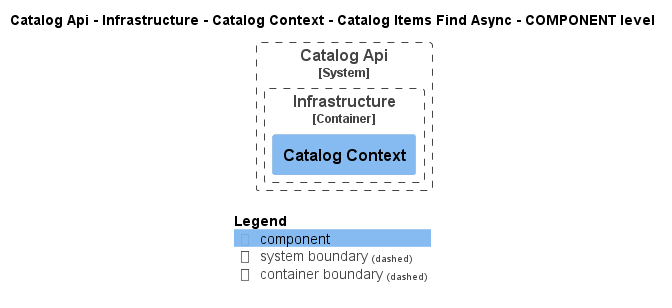

The diagram above was rendered by PlantUML. Its source (embedded in the PNG):
@startuml
!pragma layout smetana
!include ..\..\..\..\..\..\..\..\.c4s\C4_Component.puml

AddElementTag("state:new", $bgColor=green, $fontColor=#ffffff, $borderColor=green, $shadowing="False")
AddElementTag("state:changed", $bgColor=orange, $fontColor=#ffffff, $borderColor=orange, $shadowing="False")
AddElementTag("state:removed", $bgColor=red, $fontColor=#ffffff, $borderColor=red, $shadowing="False")

AddRelTag("state:new", $textColor=green, $lineColor=green)
AddRelTag("state:changed", $textColor=orange, $lineColor=orange)
AddRelTag("state:removed", $textColor=red, $lineColor=red)

SHOW_PERSON_PORTRAIT()
LAYOUT_TOP_DOWN()

skinparam linetype polyline

title Catalog Api - Infrastructure - Catalog Context - Catalog Items Find Async - COMPONENT level


System_Boundary(dotnet.eShop.Architecture.SoftwareSystems.CatalogApi, "Catalog Api") {
    
Container_Boundary(dotnet.eShop.Architecture.SoftwareSystems.CatalogApi.Containers.Infrastructure, "Infrastructure") {
    Component(dotnet.eShop.Architecture.SoftwareSystems.CatalogApi.Containers.Infrastructure.Components.CatalogContext, "Catalog Context", "", "")
}
}



SHOW_LEGEND()
@enduml